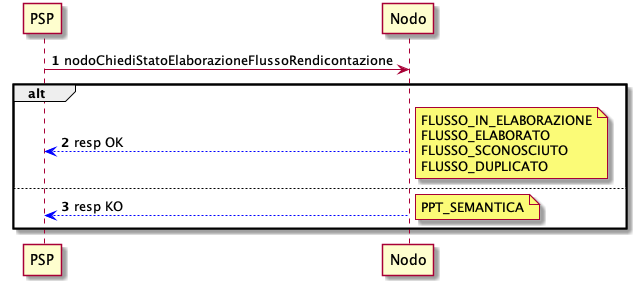

The diagram above was rendered by PlantUML. Its source (embedded in the PNG):
@startuml
autonumber

PSP -> Nodo: nodoChiediStatoElaborazioneFlussoRendicontazione
alt
Nodo -[#blue]-> PSP:resp OK
note right: FLUSSO_IN_ELABORAZIONE\nFLUSSO_ELABORATO\nFLUSSO_SCONOSCIUTO\nFLUSSO_DUPLICATO
else
Nodo -[#blue]-> PSP:resp KO
note right:PPT_SEMANTICA

end alt

@enduml